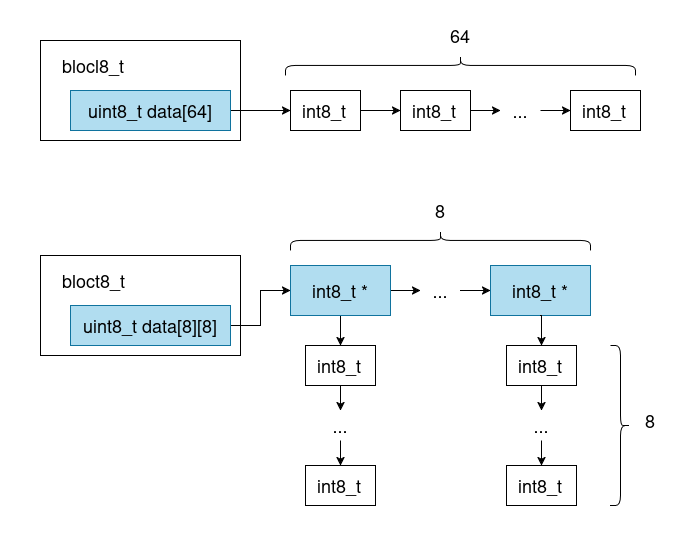

The diagram above was exported from draw.io. Its source (the exported page's mxGraphModel, read from the mxfile embedded in the PNG):
<mxGraphModel dx="1700" dy="1034" grid="1" gridSize="10" guides="0" tooltips="1" connect="1" arrows="1" fold="1" page="1" pageScale="1" pageWidth="850" pageHeight="1100" background="none" math="0" shadow="0">
  <root>
    <mxCell id="0" />
    <mxCell id="1" style="locked=1;" parent="0" />
    <mxCell id="MM-OqsWLesy-Uxxo-XAG-275" value="" style="whiteSpace=wrap;html=1;strokeColor=none;" parent="1" vertex="1">
      <mxGeometry width="700" height="550" as="geometry" />
    </mxCell>
    <object label="diagrams" id="MM-OqsWLesy-Uxxo-XAG-184">
      <mxCell style="" parent="0" />
    </object>
    <mxCell id="MM-OqsWLesy-Uxxo-XAG-185" value="&lt;div align=&quot;left&quot;&gt;&lt;br&gt;&lt;/div&gt;" style="rounded=0;whiteSpace=wrap;html=1;container=0;" parent="MM-OqsWLesy-Uxxo-XAG-184" vertex="1">
      <mxGeometry x="40" y="40" width="200" height="100" as="geometry" />
    </mxCell>
    <mxCell id="XTRqxHaUjMBJCHAk5-VC-88" style="edgeStyle=orthogonalEdgeStyle;rounded=0;orthogonalLoop=1;jettySize=auto;html=1;exitX=1;exitY=0.5;exitDx=0;exitDy=0;entryX=0;entryY=0.5;entryDx=0;entryDy=0;" edge="1" parent="MM-OqsWLesy-Uxxo-XAG-184" source="MM-OqsWLesy-Uxxo-XAG-187" target="MM-OqsWLesy-Uxxo-XAG-196">
      <mxGeometry relative="1" as="geometry" />
    </mxCell>
    <mxCell id="MM-OqsWLesy-Uxxo-XAG-187" value="" style="rounded=0;whiteSpace=wrap;html=1;container=0;fillColor=#b1ddf0;strokeColor=#10739e;" parent="MM-OqsWLesy-Uxxo-XAG-184" vertex="1">
      <mxGeometry x="70" y="90" width="160" height="40" as="geometry" />
    </mxCell>
    <mxCell id="MM-OqsWLesy-Uxxo-XAG-188" value="blocl8_t" style="text;html=1;align=left;verticalAlign=middle;whiteSpace=wrap;rounded=0;fontSize=18;container=0;" parent="MM-OqsWLesy-Uxxo-XAG-184" vertex="1">
      <mxGeometry x="60" y="50" width="160" height="30" as="geometry" />
    </mxCell>
    <mxCell id="MM-OqsWLesy-Uxxo-XAG-189" value="uint8_t data[64]" style="text;html=1;align=center;verticalAlign=middle;whiteSpace=wrap;rounded=0;fontSize=18;container=0;" parent="MM-OqsWLesy-Uxxo-XAG-184" vertex="1">
      <mxGeometry x="80" y="95" width="140" height="30" as="geometry" />
    </mxCell>
    <mxCell id="MM-OqsWLesy-Uxxo-XAG-194" value="" style="group" parent="MM-OqsWLesy-Uxxo-XAG-184" vertex="1" connectable="0">
      <mxGeometry x="290" y="90" width="70" height="40" as="geometry" />
    </mxCell>
    <mxCell id="MM-OqsWLesy-Uxxo-XAG-195" style="edgeStyle=orthogonalEdgeStyle;rounded=0;orthogonalLoop=1;jettySize=auto;html=1;exitX=1;exitY=0.75;exitDx=0;exitDy=0;entryX=1;entryY=0.5;entryDx=0;entryDy=0;" parent="MM-OqsWLesy-Uxxo-XAG-194" source="MM-OqsWLesy-Uxxo-XAG-196" target="MM-OqsWLesy-Uxxo-XAG-197" edge="1">
      <mxGeometry relative="1" as="geometry" />
    </mxCell>
    <mxCell id="MM-OqsWLesy-Uxxo-XAG-196" value="" style="rounded=0;whiteSpace=wrap;html=1;container=0;" parent="MM-OqsWLesy-Uxxo-XAG-194" vertex="1">
      <mxGeometry width="70" height="40" as="geometry" />
    </mxCell>
    <mxCell id="MM-OqsWLesy-Uxxo-XAG-197" value="&lt;div align=&quot;left&quot;&gt;int8_t&lt;/div&gt;" style="text;html=1;align=left;verticalAlign=middle;whiteSpace=wrap;rounded=0;fontSize=18;container=0;" parent="MM-OqsWLesy-Uxxo-XAG-194" vertex="1">
      <mxGeometry x="10" y="5" width="50" height="30" as="geometry" />
    </mxCell>
    <mxCell id="MM-OqsWLesy-Uxxo-XAG-202" value="" style="group" parent="MM-OqsWLesy-Uxxo-XAG-184" vertex="1" connectable="0">
      <mxGeometry x="400" y="90" width="70" height="40" as="geometry" />
    </mxCell>
    <mxCell id="MM-OqsWLesy-Uxxo-XAG-203" style="edgeStyle=orthogonalEdgeStyle;rounded=0;orthogonalLoop=1;jettySize=auto;html=1;exitX=1;exitY=0.75;exitDx=0;exitDy=0;entryX=1;entryY=0.5;entryDx=0;entryDy=0;" parent="MM-OqsWLesy-Uxxo-XAG-202" source="MM-OqsWLesy-Uxxo-XAG-204" target="MM-OqsWLesy-Uxxo-XAG-205" edge="1">
      <mxGeometry relative="1" as="geometry" />
    </mxCell>
    <mxCell id="MM-OqsWLesy-Uxxo-XAG-204" value="" style="rounded=0;whiteSpace=wrap;html=1;container=0;" parent="MM-OqsWLesy-Uxxo-XAG-202" vertex="1">
      <mxGeometry width="70" height="40" as="geometry" />
    </mxCell>
    <mxCell id="MM-OqsWLesy-Uxxo-XAG-205" value="&lt;div align=&quot;left&quot;&gt;int8_t&lt;/div&gt;" style="text;html=1;align=left;verticalAlign=middle;whiteSpace=wrap;rounded=0;fontSize=18;container=0;" parent="MM-OqsWLesy-Uxxo-XAG-202" vertex="1">
      <mxGeometry x="10" y="5" width="50" height="30" as="geometry" />
    </mxCell>
    <mxCell id="MM-OqsWLesy-Uxxo-XAG-209" value="" style="group" parent="MM-OqsWLesy-Uxxo-XAG-184" vertex="1" connectable="0">
      <mxGeometry x="570" y="90" width="70" height="40" as="geometry" />
    </mxCell>
    <mxCell id="MM-OqsWLesy-Uxxo-XAG-210" style="edgeStyle=orthogonalEdgeStyle;rounded=0;orthogonalLoop=1;jettySize=auto;html=1;exitX=1;exitY=0.75;exitDx=0;exitDy=0;entryX=1;entryY=0.5;entryDx=0;entryDy=0;" parent="MM-OqsWLesy-Uxxo-XAG-209" source="MM-OqsWLesy-Uxxo-XAG-211" target="MM-OqsWLesy-Uxxo-XAG-212" edge="1">
      <mxGeometry relative="1" as="geometry" />
    </mxCell>
    <mxCell id="MM-OqsWLesy-Uxxo-XAG-211" value="" style="rounded=0;whiteSpace=wrap;html=1;container=0;" parent="MM-OqsWLesy-Uxxo-XAG-209" vertex="1">
      <mxGeometry width="70" height="40" as="geometry" />
    </mxCell>
    <mxCell id="MM-OqsWLesy-Uxxo-XAG-212" value="&lt;div align=&quot;left&quot;&gt;int8_t&lt;/div&gt;" style="text;html=1;align=left;verticalAlign=middle;whiteSpace=wrap;rounded=0;fontSize=18;container=0;" parent="MM-OqsWLesy-Uxxo-XAG-209" vertex="1">
      <mxGeometry x="10" y="5" width="50" height="30" as="geometry" />
    </mxCell>
    <mxCell id="XTRqxHaUjMBJCHAk5-VC-94" style="edgeStyle=orthogonalEdgeStyle;rounded=0;orthogonalLoop=1;jettySize=auto;html=1;exitX=1;exitY=0.5;exitDx=0;exitDy=0;entryX=0;entryY=0.5;entryDx=0;entryDy=0;" edge="1" parent="MM-OqsWLesy-Uxxo-XAG-184" source="MM-OqsWLesy-Uxxo-XAG-214" target="MM-OqsWLesy-Uxxo-XAG-211">
      <mxGeometry relative="1" as="geometry" />
    </mxCell>
    <mxCell id="MM-OqsWLesy-Uxxo-XAG-214" value="&lt;div&gt;...&lt;/div&gt;" style="text;html=1;align=center;verticalAlign=middle;whiteSpace=wrap;rounded=0;fontSize=18;" parent="MM-OqsWLesy-Uxxo-XAG-184" vertex="1">
      <mxGeometry x="500" y="95" width="40" height="30" as="geometry" />
    </mxCell>
    <mxCell id="MM-OqsWLesy-Uxxo-XAG-215" value="" style="shape=curlyBracket;whiteSpace=wrap;html=1;rounded=1;labelPosition=left;verticalLabelPosition=middle;align=right;verticalAlign=middle;rotation=90;" parent="MM-OqsWLesy-Uxxo-XAG-184" vertex="1">
      <mxGeometry x="450" y="-110" width="20" height="350" as="geometry" />
    </mxCell>
    <mxCell id="MM-OqsWLesy-Uxxo-XAG-216" value="&lt;div&gt;64&lt;/div&gt;" style="text;html=1;align=center;verticalAlign=middle;whiteSpace=wrap;rounded=0;fontSize=18;" parent="MM-OqsWLesy-Uxxo-XAG-184" vertex="1">
      <mxGeometry x="440" y="20" width="40" height="30" as="geometry" />
    </mxCell>
    <mxCell id="MM-OqsWLesy-Uxxo-XAG-217" style="edgeStyle=orthogonalEdgeStyle;rounded=0;orthogonalLoop=1;jettySize=auto;html=1;entryX=0;entryY=0.5;entryDx=0;entryDy=0;" parent="MM-OqsWLesy-Uxxo-XAG-184" source="MM-OqsWLesy-Uxxo-XAG-219" target="MM-OqsWLesy-Uxxo-XAG-226" edge="1">
      <mxGeometry relative="1" as="geometry">
        <mxPoint x="410" y="290" as="targetPoint" />
      </mxGeometry>
    </mxCell>
    <mxCell id="XTRqxHaUjMBJCHAk5-VC-70" style="edgeStyle=orthogonalEdgeStyle;rounded=0;orthogonalLoop=1;jettySize=auto;html=1;entryX=0.5;entryY=0;entryDx=0;entryDy=0;" edge="1" parent="MM-OqsWLesy-Uxxo-XAG-184" source="MM-OqsWLesy-Uxxo-XAG-219" target="MM-OqsWLesy-Uxxo-XAG-223">
      <mxGeometry relative="1" as="geometry" />
    </mxCell>
    <mxCell id="MM-OqsWLesy-Uxxo-XAG-219" value="" style="rounded=0;whiteSpace=wrap;html=1;container=0;fillColor=#b1ddf0;strokeColor=#10739e;" parent="MM-OqsWLesy-Uxxo-XAG-184" vertex="1">
      <mxGeometry x="290" y="265" width="100" height="50" as="geometry" />
    </mxCell>
    <mxCell id="MM-OqsWLesy-Uxxo-XAG-220" value="&lt;div align=&quot;left&quot;&gt;int8_t *&lt;/div&gt;" style="text;html=1;align=left;verticalAlign=middle;whiteSpace=wrap;rounded=0;fontSize=18;container=0;" parent="MM-OqsWLesy-Uxxo-XAG-184" vertex="1">
      <mxGeometry x="310" y="275" width="80" height="30" as="geometry" />
    </mxCell>
    <mxCell id="MM-OqsWLesy-Uxxo-XAG-221" value="" style="group" parent="MM-OqsWLesy-Uxxo-XAG-184" vertex="1" connectable="0">
      <mxGeometry x="305" y="345" width="70" height="40" as="geometry" />
    </mxCell>
    <mxCell id="MM-OqsWLesy-Uxxo-XAG-222" style="edgeStyle=orthogonalEdgeStyle;rounded=0;orthogonalLoop=1;jettySize=auto;html=1;exitX=1;exitY=0.75;exitDx=0;exitDy=0;entryX=1;entryY=0.5;entryDx=0;entryDy=0;" parent="MM-OqsWLesy-Uxxo-XAG-221" source="MM-OqsWLesy-Uxxo-XAG-223" target="MM-OqsWLesy-Uxxo-XAG-224" edge="1">
      <mxGeometry relative="1" as="geometry" />
    </mxCell>
    <mxCell id="MM-OqsWLesy-Uxxo-XAG-223" value="" style="rounded=0;whiteSpace=wrap;html=1;container=0;" parent="MM-OqsWLesy-Uxxo-XAG-221" vertex="1">
      <mxGeometry width="70" height="40" as="geometry" />
    </mxCell>
    <mxCell id="MM-OqsWLesy-Uxxo-XAG-224" value="&lt;div align=&quot;left&quot;&gt;int8_t&lt;/div&gt;" style="text;html=1;align=left;verticalAlign=middle;whiteSpace=wrap;rounded=0;fontSize=18;container=0;" parent="MM-OqsWLesy-Uxxo-XAG-221" vertex="1">
      <mxGeometry x="10" y="5" width="50" height="30" as="geometry" />
    </mxCell>
    <mxCell id="MM-OqsWLesy-Uxxo-XAG-225" style="edgeStyle=orthogonalEdgeStyle;rounded=0;orthogonalLoop=1;jettySize=auto;html=1;entryX=0;entryY=0.5;entryDx=0;entryDy=0;" parent="MM-OqsWLesy-Uxxo-XAG-184" source="MM-OqsWLesy-Uxxo-XAG-226" target="MM-OqsWLesy-Uxxo-XAG-231" edge="1">
      <mxGeometry relative="1" as="geometry" />
    </mxCell>
    <mxCell id="MM-OqsWLesy-Uxxo-XAG-226" value="&lt;div&gt;...&lt;/div&gt;" style="text;html=1;align=center;verticalAlign=middle;whiteSpace=wrap;rounded=0;fontSize=18;" parent="MM-OqsWLesy-Uxxo-XAG-184" vertex="1">
      <mxGeometry x="420" y="275" width="40" height="30" as="geometry" />
    </mxCell>
    <mxCell id="MM-OqsWLesy-Uxxo-XAG-230" value="" style="group" parent="MM-OqsWLesy-Uxxo-XAG-184" vertex="1" connectable="0">
      <mxGeometry x="490" y="265" width="100" height="50" as="geometry" />
    </mxCell>
    <mxCell id="MM-OqsWLesy-Uxxo-XAG-231" value="" style="rounded=0;whiteSpace=wrap;html=1;container=0;fillColor=#b1ddf0;strokeColor=#10739e;" parent="MM-OqsWLesy-Uxxo-XAG-230" vertex="1">
      <mxGeometry width="100" height="50" as="geometry" />
    </mxCell>
    <mxCell id="MM-OqsWLesy-Uxxo-XAG-232" value="&lt;div align=&quot;left&quot;&gt;int8_t *&lt;/div&gt;" style="text;html=1;align=left;verticalAlign=middle;whiteSpace=wrap;rounded=0;fontSize=18;container=0;" parent="MM-OqsWLesy-Uxxo-XAG-230" vertex="1">
      <mxGeometry x="20" y="10" width="80" height="30" as="geometry" />
    </mxCell>
    <mxCell id="MM-OqsWLesy-Uxxo-XAG-235" value="" style="group" parent="MM-OqsWLesy-Uxxo-XAG-184" vertex="1" connectable="0">
      <mxGeometry x="305" y="465" width="70" height="40" as="geometry" />
    </mxCell>
    <mxCell id="MM-OqsWLesy-Uxxo-XAG-236" style="edgeStyle=orthogonalEdgeStyle;rounded=0;orthogonalLoop=1;jettySize=auto;html=1;exitX=1;exitY=0.75;exitDx=0;exitDy=0;entryX=1;entryY=0.5;entryDx=0;entryDy=0;" parent="MM-OqsWLesy-Uxxo-XAG-235" source="MM-OqsWLesy-Uxxo-XAG-237" target="MM-OqsWLesy-Uxxo-XAG-238" edge="1">
      <mxGeometry relative="1" as="geometry" />
    </mxCell>
    <mxCell id="MM-OqsWLesy-Uxxo-XAG-237" value="" style="rounded=0;whiteSpace=wrap;html=1;container=0;" parent="MM-OqsWLesy-Uxxo-XAG-235" vertex="1">
      <mxGeometry width="70" height="40" as="geometry" />
    </mxCell>
    <mxCell id="MM-OqsWLesy-Uxxo-XAG-238" value="&lt;div align=&quot;left&quot;&gt;int8_t&lt;/div&gt;" style="text;html=1;align=left;verticalAlign=middle;whiteSpace=wrap;rounded=0;fontSize=18;container=0;" parent="MM-OqsWLesy-Uxxo-XAG-235" vertex="1">
      <mxGeometry x="10" y="5" width="50" height="30" as="geometry" />
    </mxCell>
    <mxCell id="XTRqxHaUjMBJCHAk5-VC-67" style="edgeStyle=orthogonalEdgeStyle;rounded=0;orthogonalLoop=1;jettySize=auto;html=1;exitX=0.5;exitY=1;exitDx=0;exitDy=0;entryX=0.5;entryY=0;entryDx=0;entryDy=0;" edge="1" parent="MM-OqsWLesy-Uxxo-XAG-184" source="MM-OqsWLesy-Uxxo-XAG-242" target="MM-OqsWLesy-Uxxo-XAG-237">
      <mxGeometry relative="1" as="geometry" />
    </mxCell>
    <mxCell id="MM-OqsWLesy-Uxxo-XAG-242" value="&lt;div&gt;...&lt;/div&gt;" style="text;html=1;align=center;verticalAlign=middle;whiteSpace=wrap;rounded=0;fontSize=18;" parent="MM-OqsWLesy-Uxxo-XAG-184" vertex="1">
      <mxGeometry x="320" y="410" width="40" height="30" as="geometry" />
    </mxCell>
    <mxCell id="MM-OqsWLesy-Uxxo-XAG-243" style="edgeStyle=orthogonalEdgeStyle;rounded=0;orthogonalLoop=1;jettySize=auto;html=1;entryX=0.5;entryY=0;entryDx=0;entryDy=0;exitX=0.5;exitY=1;exitDx=0;exitDy=0;" parent="MM-OqsWLesy-Uxxo-XAG-184" source="MM-OqsWLesy-Uxxo-XAG-223" target="MM-OqsWLesy-Uxxo-XAG-242" edge="1">
      <mxGeometry relative="1" as="geometry">
        <mxPoint x="340" y="390" as="sourcePoint" />
      </mxGeometry>
    </mxCell>
    <mxCell id="MM-OqsWLesy-Uxxo-XAG-264" value="" style="shape=curlyBracket;whiteSpace=wrap;html=1;rounded=1;labelPosition=left;verticalLabelPosition=middle;align=right;verticalAlign=middle;rotation=-180;" parent="MM-OqsWLesy-Uxxo-XAG-184" vertex="1">
      <mxGeometry x="610" y="345" width="20" height="160" as="geometry" />
    </mxCell>
    <mxCell id="MM-OqsWLesy-Uxxo-XAG-265" value="8" style="text;html=1;align=center;verticalAlign=middle;whiteSpace=wrap;rounded=0;fontSize=18;" parent="MM-OqsWLesy-Uxxo-XAG-184" vertex="1">
      <mxGeometry x="630" y="405" width="40" height="30" as="geometry" />
    </mxCell>
    <mxCell id="MM-OqsWLesy-Uxxo-XAG-266" value="" style="shape=curlyBracket;whiteSpace=wrap;html=1;rounded=1;labelPosition=left;verticalLabelPosition=middle;align=right;verticalAlign=middle;rotation=90;" parent="MM-OqsWLesy-Uxxo-XAG-184" vertex="1">
      <mxGeometry x="430" y="90" width="20" height="300" as="geometry" />
    </mxCell>
    <mxCell id="MM-OqsWLesy-Uxxo-XAG-267" value="&lt;div&gt;8&lt;/div&gt;" style="text;html=1;align=center;verticalAlign=middle;whiteSpace=wrap;rounded=0;fontSize=18;" parent="MM-OqsWLesy-Uxxo-XAG-184" vertex="1">
      <mxGeometry x="420" y="195" width="40" height="30" as="geometry" />
    </mxCell>
    <mxCell id="XTRqxHaUjMBJCHAk5-VC-62" value="&lt;div align=&quot;left&quot;&gt;&lt;br&gt;&lt;/div&gt;" style="rounded=0;whiteSpace=wrap;html=1;container=0;" vertex="1" parent="MM-OqsWLesy-Uxxo-XAG-184">
      <mxGeometry x="40" y="255" width="200" height="100" as="geometry" />
    </mxCell>
    <mxCell id="XTRqxHaUjMBJCHAk5-VC-66" style="edgeStyle=orthogonalEdgeStyle;rounded=0;orthogonalLoop=1;jettySize=auto;html=1;exitX=1;exitY=0.5;exitDx=0;exitDy=0;entryX=0;entryY=0.5;entryDx=0;entryDy=0;" edge="1" parent="MM-OqsWLesy-Uxxo-XAG-184" source="XTRqxHaUjMBJCHAk5-VC-63" target="MM-OqsWLesy-Uxxo-XAG-219">
      <mxGeometry relative="1" as="geometry" />
    </mxCell>
    <mxCell id="XTRqxHaUjMBJCHAk5-VC-63" value="" style="rounded=0;whiteSpace=wrap;html=1;container=0;fillColor=#b1ddf0;strokeColor=#10739e;" vertex="1" parent="MM-OqsWLesy-Uxxo-XAG-184">
      <mxGeometry x="70" y="305" width="160" height="40" as="geometry" />
    </mxCell>
    <mxCell id="XTRqxHaUjMBJCHAk5-VC-64" value="bloct8_t" style="text;html=1;align=left;verticalAlign=middle;whiteSpace=wrap;rounded=0;fontSize=18;container=0;" vertex="1" parent="MM-OqsWLesy-Uxxo-XAG-184">
      <mxGeometry x="60" y="265" width="160" height="30" as="geometry" />
    </mxCell>
    <mxCell id="XTRqxHaUjMBJCHAk5-VC-65" value="uint8_t data[8][8]" style="text;html=1;align=center;verticalAlign=middle;whiteSpace=wrap;rounded=0;fontSize=18;container=0;" vertex="1" parent="MM-OqsWLesy-Uxxo-XAG-184">
      <mxGeometry x="80" y="310" width="140" height="30" as="geometry" />
    </mxCell>
    <mxCell id="XTRqxHaUjMBJCHAk5-VC-71" value="" style="group" vertex="1" connectable="0" parent="MM-OqsWLesy-Uxxo-XAG-184">
      <mxGeometry x="506" y="345" width="70" height="40" as="geometry" />
    </mxCell>
    <mxCell id="XTRqxHaUjMBJCHAk5-VC-72" style="edgeStyle=orthogonalEdgeStyle;rounded=0;orthogonalLoop=1;jettySize=auto;html=1;exitX=1;exitY=0.75;exitDx=0;exitDy=0;entryX=1;entryY=0.5;entryDx=0;entryDy=0;" edge="1" parent="XTRqxHaUjMBJCHAk5-VC-71" source="XTRqxHaUjMBJCHAk5-VC-73" target="XTRqxHaUjMBJCHAk5-VC-74">
      <mxGeometry relative="1" as="geometry" />
    </mxCell>
    <mxCell id="XTRqxHaUjMBJCHAk5-VC-73" value="" style="rounded=0;whiteSpace=wrap;html=1;container=0;" vertex="1" parent="XTRqxHaUjMBJCHAk5-VC-71">
      <mxGeometry width="70" height="40" as="geometry" />
    </mxCell>
    <mxCell id="XTRqxHaUjMBJCHAk5-VC-74" value="&lt;div align=&quot;left&quot;&gt;int8_t&lt;/div&gt;" style="text;html=1;align=left;verticalAlign=middle;whiteSpace=wrap;rounded=0;fontSize=18;container=0;" vertex="1" parent="XTRqxHaUjMBJCHAk5-VC-71">
      <mxGeometry x="10" y="5" width="50" height="30" as="geometry" />
    </mxCell>
    <mxCell id="XTRqxHaUjMBJCHAk5-VC-75" value="" style="group" vertex="1" connectable="0" parent="MM-OqsWLesy-Uxxo-XAG-184">
      <mxGeometry x="506" y="465" width="70" height="40" as="geometry" />
    </mxCell>
    <mxCell id="XTRqxHaUjMBJCHAk5-VC-76" style="edgeStyle=orthogonalEdgeStyle;rounded=0;orthogonalLoop=1;jettySize=auto;html=1;exitX=1;exitY=0.75;exitDx=0;exitDy=0;entryX=1;entryY=0.5;entryDx=0;entryDy=0;" edge="1" parent="XTRqxHaUjMBJCHAk5-VC-75" source="XTRqxHaUjMBJCHAk5-VC-77" target="XTRqxHaUjMBJCHAk5-VC-78">
      <mxGeometry relative="1" as="geometry" />
    </mxCell>
    <mxCell id="XTRqxHaUjMBJCHAk5-VC-77" value="" style="rounded=0;whiteSpace=wrap;html=1;container=0;" vertex="1" parent="XTRqxHaUjMBJCHAk5-VC-75">
      <mxGeometry width="70" height="40" as="geometry" />
    </mxCell>
    <mxCell id="XTRqxHaUjMBJCHAk5-VC-78" value="&lt;div align=&quot;left&quot;&gt;int8_t&lt;/div&gt;" style="text;html=1;align=left;verticalAlign=middle;whiteSpace=wrap;rounded=0;fontSize=18;container=0;" vertex="1" parent="XTRqxHaUjMBJCHAk5-VC-75">
      <mxGeometry x="10" y="5" width="50" height="30" as="geometry" />
    </mxCell>
    <mxCell id="XTRqxHaUjMBJCHAk5-VC-79" style="edgeStyle=orthogonalEdgeStyle;rounded=0;orthogonalLoop=1;jettySize=auto;html=1;exitX=0.5;exitY=1;exitDx=0;exitDy=0;entryX=0.5;entryY=0;entryDx=0;entryDy=0;" edge="1" parent="MM-OqsWLesy-Uxxo-XAG-184" source="XTRqxHaUjMBJCHAk5-VC-80" target="XTRqxHaUjMBJCHAk5-VC-77">
      <mxGeometry relative="1" as="geometry" />
    </mxCell>
    <mxCell id="XTRqxHaUjMBJCHAk5-VC-80" value="&lt;div&gt;...&lt;/div&gt;" style="text;html=1;align=center;verticalAlign=middle;whiteSpace=wrap;rounded=0;fontSize=18;" vertex="1" parent="MM-OqsWLesy-Uxxo-XAG-184">
      <mxGeometry x="521" y="410" width="40" height="30" as="geometry" />
    </mxCell>
    <mxCell id="XTRqxHaUjMBJCHAk5-VC-81" style="edgeStyle=orthogonalEdgeStyle;rounded=0;orthogonalLoop=1;jettySize=auto;html=1;entryX=0.5;entryY=0;entryDx=0;entryDy=0;exitX=0.5;exitY=1;exitDx=0;exitDy=0;" edge="1" parent="MM-OqsWLesy-Uxxo-XAG-184" source="XTRqxHaUjMBJCHAk5-VC-73" target="XTRqxHaUjMBJCHAk5-VC-80">
      <mxGeometry relative="1" as="geometry">
        <mxPoint x="541" y="390" as="sourcePoint" />
      </mxGeometry>
    </mxCell>
    <mxCell id="XTRqxHaUjMBJCHAk5-VC-87" style="edgeStyle=orthogonalEdgeStyle;rounded=0;orthogonalLoop=1;jettySize=auto;html=1;exitX=0.5;exitY=1;exitDx=0;exitDy=0;entryX=0.5;entryY=0;entryDx=0;entryDy=0;" edge="1" parent="MM-OqsWLesy-Uxxo-XAG-184" source="MM-OqsWLesy-Uxxo-XAG-231" target="XTRqxHaUjMBJCHAk5-VC-73">
      <mxGeometry relative="1" as="geometry" />
    </mxCell>
    <mxCell id="XTRqxHaUjMBJCHAk5-VC-90" style="edgeStyle=orthogonalEdgeStyle;rounded=0;orthogonalLoop=1;jettySize=auto;html=1;exitX=1;exitY=0.5;exitDx=0;exitDy=0;entryX=0;entryY=0.5;entryDx=0;entryDy=0;" edge="1" parent="MM-OqsWLesy-Uxxo-XAG-184" source="MM-OqsWLesy-Uxxo-XAG-196" target="MM-OqsWLesy-Uxxo-XAG-204">
      <mxGeometry relative="1" as="geometry" />
    </mxCell>
    <mxCell id="XTRqxHaUjMBJCHAk5-VC-91" style="edgeStyle=orthogonalEdgeStyle;rounded=0;orthogonalLoop=1;jettySize=auto;html=1;exitX=1;exitY=0.5;exitDx=0;exitDy=0;entryX=0;entryY=0.5;entryDx=0;entryDy=0;" edge="1" parent="MM-OqsWLesy-Uxxo-XAG-184" source="MM-OqsWLesy-Uxxo-XAG-204" target="MM-OqsWLesy-Uxxo-XAG-214">
      <mxGeometry relative="1" as="geometry" />
    </mxCell>
  </root>
</mxGraphModel>